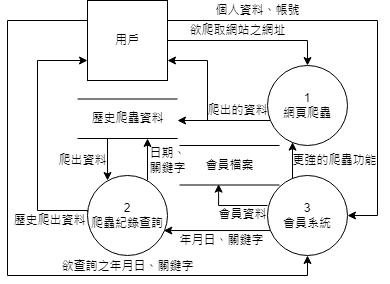

The diagram above was exported from draw.io. Its source (the exported page's mxGraphModel, read from the mxfile embedded in the PNG):
<mxGraphModel dx="683" dy="375" grid="1" gridSize="10" guides="1" tooltips="1" connect="1" arrows="1" fold="1" page="1" pageScale="1" pageWidth="827" pageHeight="1169" math="0" shadow="0">
  <root>
    <mxCell id="0" />
    <mxCell id="1" parent="0" />
    <mxCell id="SaKuZngBujYHLQphRgoP-3" style="edgeStyle=orthogonalEdgeStyle;rounded=0;orthogonalLoop=1;jettySize=auto;html=1;entryX=0.5;entryY=0;entryDx=0;entryDy=0;" parent="1" source="SaKuZngBujYHLQphRgoP-1" target="SaKuZngBujYHLQphRgoP-2" edge="1">
      <mxGeometry relative="1" as="geometry">
        <mxPoint x="520" y="360" as="targetPoint" />
      </mxGeometry>
    </mxCell>
    <mxCell id="SaKuZngBujYHLQphRgoP-5" value="欲爬取網站之網址" style="edgeLabel;html=1;align=center;verticalAlign=middle;resizable=0;points=[];" parent="SaKuZngBujYHLQphRgoP-3" vertex="1" connectable="0">
      <mxGeometry x="-0.2083" y="1" relative="1" as="geometry">
        <mxPoint x="5" y="-9" as="offset" />
      </mxGeometry>
    </mxCell>
    <mxCell id="ZCQBj4b5eaVNAZeZGHcr-9" style="edgeStyle=orthogonalEdgeStyle;rounded=0;orthogonalLoop=1;jettySize=auto;html=1;exitX=1;exitY=0.25;exitDx=0;exitDy=0;entryX=1;entryY=0.5;entryDx=0;entryDy=0;" parent="1" source="SaKuZngBujYHLQphRgoP-1" target="ZCQBj4b5eaVNAZeZGHcr-10" edge="1">
      <mxGeometry relative="1" as="geometry">
        <mxPoint x="550" y="480" as="targetPoint" />
        <Array as="points">
          <mxPoint x="570" y="340" />
          <mxPoint x="570" y="535" />
        </Array>
      </mxGeometry>
    </mxCell>
    <mxCell id="ZCQBj4b5eaVNAZeZGHcr-11" value="個人資料、帳號" style="edgeLabel;html=1;align=center;verticalAlign=middle;resizable=0;points=[];" parent="ZCQBj4b5eaVNAZeZGHcr-9" vertex="1" connectable="0">
      <mxGeometry x="-0.6232" y="2" relative="1" as="geometry">
        <mxPoint x="8" y="-8" as="offset" />
      </mxGeometry>
    </mxCell>
    <mxCell id="tUrA5RLcL7AxgPju7uI_-4" style="edgeStyle=orthogonalEdgeStyle;rounded=0;orthogonalLoop=1;jettySize=auto;html=1;exitX=0;exitY=0.25;exitDx=0;exitDy=0;entryX=0.5;entryY=1;entryDx=0;entryDy=0;" parent="1" source="SaKuZngBujYHLQphRgoP-1" target="ZCQBj4b5eaVNAZeZGHcr-10" edge="1">
      <mxGeometry relative="1" as="geometry">
        <mxPoint x="500" y="590" as="targetPoint" />
        <Array as="points">
          <mxPoint x="200" y="340" />
          <mxPoint x="200" y="595" />
          <mxPoint x="500" y="595" />
        </Array>
      </mxGeometry>
    </mxCell>
    <mxCell id="tUrA5RLcL7AxgPju7uI_-5" value="欲查詢之年月日、關鍵字" style="edgeLabel;html=1;align=center;verticalAlign=middle;resizable=0;points=[];" parent="tUrA5RLcL7AxgPju7uI_-4" vertex="1" connectable="0">
      <mxGeometry x="0.5623" y="-1" relative="1" as="geometry">
        <mxPoint x="-57" y="-10" as="offset" />
      </mxGeometry>
    </mxCell>
    <mxCell id="SaKuZngBujYHLQphRgoP-1" value="用戶" style="whiteSpace=wrap;html=1;aspect=fixed;" parent="1" vertex="1">
      <mxGeometry x="280" y="320" width="80" height="80" as="geometry" />
    </mxCell>
    <mxCell id="SaKuZngBujYHLQphRgoP-21" style="edgeStyle=orthogonalEdgeStyle;rounded=0;orthogonalLoop=1;jettySize=auto;html=1;entryX=1;entryY=0.75;entryDx=0;entryDy=0;" parent="1" source="SaKuZngBujYHLQphRgoP-2" target="SaKuZngBujYHLQphRgoP-1" edge="1">
      <mxGeometry relative="1" as="geometry">
        <mxPoint x="420" y="380" as="targetPoint" />
        <Array as="points">
          <mxPoint x="400" y="440" />
          <mxPoint x="400" y="380" />
        </Array>
      </mxGeometry>
    </mxCell>
    <mxCell id="ZCQBj4b5eaVNAZeZGHcr-7" value="爬出的資料" style="edgeLabel;html=1;align=center;verticalAlign=middle;resizable=0;points=[];" parent="SaKuZngBujYHLQphRgoP-21" vertex="1" connectable="0">
      <mxGeometry x="-0.5838" y="-2" relative="1" as="geometry">
        <mxPoint x="1" y="-8" as="offset" />
      </mxGeometry>
    </mxCell>
    <mxCell id="SaKuZngBujYHLQphRgoP-2" value="1&lt;br&gt;網頁爬蟲" style="ellipse;whiteSpace=wrap;html=1;aspect=fixed;" parent="1" vertex="1">
      <mxGeometry x="460" y="385" width="80" height="80" as="geometry" />
    </mxCell>
    <mxCell id="SaKuZngBujYHLQphRgoP-11" value="" style="group" parent="1" vertex="1" connectable="0">
      <mxGeometry x="270" y="418.5" width="100" height="39.5" as="geometry" />
    </mxCell>
    <mxCell id="SaKuZngBujYHLQphRgoP-13" value="" style="group" parent="SaKuZngBujYHLQphRgoP-11" vertex="1" connectable="0">
      <mxGeometry width="100" height="39.5" as="geometry" />
    </mxCell>
    <mxCell id="SaKuZngBujYHLQphRgoP-9" value="" style="endArrow=none;html=1;rounded=0;" parent="SaKuZngBujYHLQphRgoP-13" edge="1">
      <mxGeometry width="50" height="50" relative="1" as="geometry">
        <mxPoint as="sourcePoint" />
        <mxPoint x="100" as="targetPoint" />
      </mxGeometry>
    </mxCell>
    <mxCell id="SaKuZngBujYHLQphRgoP-10" value="" style="endArrow=none;html=1;rounded=0;" parent="SaKuZngBujYHLQphRgoP-13" edge="1">
      <mxGeometry width="50" height="50" relative="1" as="geometry">
        <mxPoint y="39.5" as="sourcePoint" />
        <mxPoint x="100" y="39.5" as="targetPoint" />
      </mxGeometry>
    </mxCell>
    <mxCell id="SaKuZngBujYHLQphRgoP-12" value="歷史爬蟲資料" style="text;html=1;align=center;verticalAlign=middle;resizable=0;points=[];autosize=1;strokeColor=none;fillColor=none;" parent="SaKuZngBujYHLQphRgoP-13" vertex="1">
      <mxGeometry x="0.003333333333332078" y="4.75" width="100" height="30" as="geometry" />
    </mxCell>
    <mxCell id="SaKuZngBujYHLQphRgoP-23" value="" style="endArrow=classic;html=1;rounded=0;" parent="1" edge="1">
      <mxGeometry width="50" height="50" relative="1" as="geometry">
        <mxPoint x="420" y="440" as="sourcePoint" />
        <mxPoint x="370" y="440" as="targetPoint" />
      </mxGeometry>
    </mxCell>
    <mxCell id="SaKuZngBujYHLQphRgoP-29" style="edgeStyle=orthogonalEdgeStyle;rounded=0;orthogonalLoop=1;jettySize=auto;html=1;exitX=0.008;exitY=0.582;exitDx=0;exitDy=0;exitPerimeter=0;" parent="1" edge="1">
      <mxGeometry relative="1" as="geometry">
        <mxPoint x="280" y="380" as="targetPoint" />
        <Array as="points">
          <mxPoint x="280" y="530" />
          <mxPoint x="230" y="530" />
          <mxPoint x="230" y="380" />
          <mxPoint x="280" y="380" />
        </Array>
        <mxPoint x="280.0000000000001" y="531.5600000000001" as="sourcePoint" />
      </mxGeometry>
    </mxCell>
    <mxCell id="SaKuZngBujYHLQphRgoP-34" value="歷史爬出資料" style="edgeLabel;html=1;align=center;verticalAlign=middle;resizable=0;points=[];" parent="SaKuZngBujYHLQphRgoP-29" vertex="1" connectable="0">
      <mxGeometry x="-0.6758" y="-2" relative="1" as="geometry">
        <mxPoint x="1" y="12" as="offset" />
      </mxGeometry>
    </mxCell>
    <mxCell id="SaKuZngBujYHLQphRgoP-25" value="2&lt;br&gt;爬蟲紀錄查詢" style="ellipse;whiteSpace=wrap;html=1;aspect=fixed;" parent="1" vertex="1">
      <mxGeometry x="280" y="495" width="80" height="80" as="geometry" />
    </mxCell>
    <mxCell id="SaKuZngBujYHLQphRgoP-35" value="日期、&lt;br&gt;關鍵字" style="text;html=1;align=center;verticalAlign=middle;resizable=0;points=[];autosize=1;strokeColor=none;fillColor=none;" parent="1" vertex="1">
      <mxGeometry x="330" y="460" width="60" height="40" as="geometry" />
    </mxCell>
    <mxCell id="SaKuZngBujYHLQphRgoP-36" value="爬出資料" style="text;html=1;align=center;verticalAlign=middle;resizable=0;points=[];autosize=1;strokeColor=none;fillColor=none;" parent="1" vertex="1">
      <mxGeometry x="240" y="465" width="70" height="30" as="geometry" />
    </mxCell>
    <mxCell id="ZCQBj4b5eaVNAZeZGHcr-3" value="" style="endArrow=classic;html=1;rounded=0;" parent="1" edge="1">
      <mxGeometry width="50" height="50" relative="1" as="geometry">
        <mxPoint x="300" y="458" as="sourcePoint" />
        <mxPoint x="300" y="500" as="targetPoint" />
      </mxGeometry>
    </mxCell>
    <mxCell id="ZCQBj4b5eaVNAZeZGHcr-23" style="edgeStyle=orthogonalEdgeStyle;rounded=0;orthogonalLoop=1;jettySize=auto;html=1;exitX=0;exitY=0.375;exitDx=0;exitDy=0;entryX=0.373;entryY=0.997;entryDx=0;entryDy=0;entryPerimeter=0;exitPerimeter=0;" parent="1" source="ZCQBj4b5eaVNAZeZGHcr-10" edge="1">
      <mxGeometry relative="1" as="geometry">
        <mxPoint x="411.11333333333323" y="503.65999999999997" as="targetPoint" />
        <mxPoint x="460" y="539" as="sourcePoint" />
        <Array as="points">
          <mxPoint x="411" y="525" />
        </Array>
      </mxGeometry>
    </mxCell>
    <mxCell id="ZCQBj4b5eaVNAZeZGHcr-25" value="會員資料" style="edgeLabel;html=1;align=center;verticalAlign=middle;resizable=0;points=[];" parent="ZCQBj4b5eaVNAZeZGHcr-23" vertex="1" connectable="0">
      <mxGeometry x="-0.3053" y="-2" relative="1" as="geometry">
        <mxPoint x="-1" y="11" as="offset" />
      </mxGeometry>
    </mxCell>
    <mxCell id="ZCQBj4b5eaVNAZeZGHcr-17" value="" style="group" parent="1" vertex="1" connectable="0">
      <mxGeometry x="372" y="465" width="100" height="39.5" as="geometry" />
    </mxCell>
    <mxCell id="ZCQBj4b5eaVNAZeZGHcr-18" value="" style="group" parent="ZCQBj4b5eaVNAZeZGHcr-17" vertex="1" connectable="0">
      <mxGeometry width="100" height="39.5" as="geometry" />
    </mxCell>
    <mxCell id="ZCQBj4b5eaVNAZeZGHcr-19" value="" style="endArrow=none;html=1;rounded=0;" parent="ZCQBj4b5eaVNAZeZGHcr-18" edge="1">
      <mxGeometry width="50" height="50" relative="1" as="geometry">
        <mxPoint as="sourcePoint" />
        <mxPoint x="100" as="targetPoint" />
      </mxGeometry>
    </mxCell>
    <mxCell id="ZCQBj4b5eaVNAZeZGHcr-20" value="" style="endArrow=none;html=1;rounded=0;" parent="ZCQBj4b5eaVNAZeZGHcr-18" edge="1">
      <mxGeometry width="50" height="50" relative="1" as="geometry">
        <mxPoint y="39.5" as="sourcePoint" />
        <mxPoint x="100" y="39.5" as="targetPoint" />
      </mxGeometry>
    </mxCell>
    <mxCell id="ZCQBj4b5eaVNAZeZGHcr-21" value="會員檔案" style="text;html=1;align=center;verticalAlign=middle;resizable=0;points=[];autosize=1;strokeColor=none;fillColor=none;" parent="ZCQBj4b5eaVNAZeZGHcr-18" vertex="1">
      <mxGeometry x="15.003333333333332" y="4.75" width="70" height="30" as="geometry" />
    </mxCell>
    <mxCell id="ZCQBj4b5eaVNAZeZGHcr-22" value="" style="endArrow=classic;html=1;rounded=0;" parent="1" edge="1">
      <mxGeometry width="50" height="50" relative="1" as="geometry">
        <mxPoint x="340" y="500" as="sourcePoint" />
        <mxPoint x="340" y="458" as="targetPoint" />
      </mxGeometry>
    </mxCell>
    <mxCell id="ZCQBj4b5eaVNAZeZGHcr-27" value="更強的爬蟲功能" style="text;html=1;align=center;verticalAlign=middle;resizable=0;points=[];autosize=1;strokeColor=none;fillColor=none;" parent="1" vertex="1">
      <mxGeometry x="472" y="465" width="110" height="30" as="geometry" />
    </mxCell>
    <mxCell id="tUrA5RLcL7AxgPju7uI_-1" value="" style="endArrow=classic;html=1;rounded=0;exitX=0;exitY=0.688;exitDx=0;exitDy=0;exitPerimeter=0;entryX=0.954;entryY=0.688;entryDx=0;entryDy=0;entryPerimeter=0;" parent="1" target="SaKuZngBujYHLQphRgoP-25" edge="1">
      <mxGeometry width="50" height="50" relative="1" as="geometry">
        <mxPoint x="463" y="550.04" as="sourcePoint" />
        <mxPoint x="363" y="550" as="targetPoint" />
      </mxGeometry>
    </mxCell>
    <mxCell id="tUrA5RLcL7AxgPju7uI_-2" value="年月日、關鍵字" style="edgeLabel;html=1;align=center;verticalAlign=middle;resizable=0;points=[];" parent="tUrA5RLcL7AxgPju7uI_-1" vertex="1" connectable="0">
      <mxGeometry x="-0.3751" relative="1" as="geometry">
        <mxPoint x="-16" y="10" as="offset" />
      </mxGeometry>
    </mxCell>
    <mxCell id="tUrA5RLcL7AxgPju7uI_-3" value="" style="endArrow=classic;html=1;rounded=0;entryX=0.313;entryY=0.933;entryDx=0;entryDy=0;entryPerimeter=0;" parent="1" edge="1">
      <mxGeometry width="50" height="50" relative="1" as="geometry">
        <mxPoint x="485" y="500" as="sourcePoint" />
        <mxPoint x="485.03999999999996" y="461.64" as="targetPoint" />
      </mxGeometry>
    </mxCell>
    <mxCell id="ZCQBj4b5eaVNAZeZGHcr-10" value="3&lt;br&gt;會員系統" style="ellipse;whiteSpace=wrap;html=1;aspect=fixed;" parent="1" vertex="1">
      <mxGeometry x="460" y="495" width="80" height="80" as="geometry" />
    </mxCell>
  </root>
</mxGraphModel>